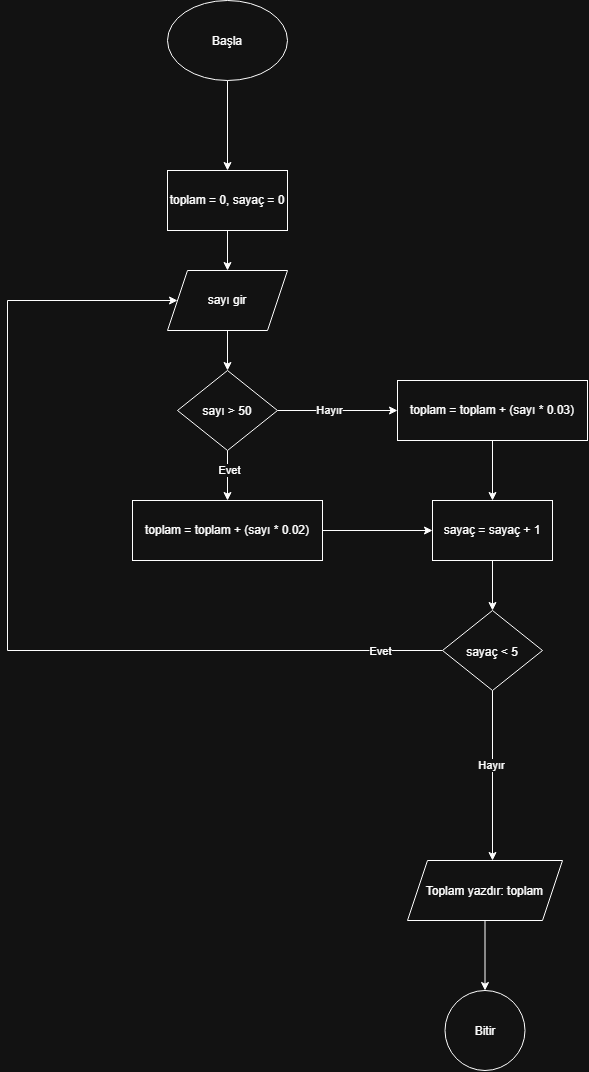

The diagram above was exported from draw.io. Its source (the exported page's mxGraphModel, read from the mxfile embedded in the PNG):
<mxGraphModel dx="933" dy="502" grid="1" gridSize="10" guides="1" tooltips="1" connect="1" arrows="1" fold="1" page="1" pageScale="1" pageWidth="850" pageHeight="1100" math="0" shadow="0">
  <root>
    <mxCell id="kykPILZ3Z_zlnrxuKhvK-0" />
    <mxCell id="kykPILZ3Z_zlnrxuKhvK-1" parent="kykPILZ3Z_zlnrxuKhvK-0" />
    <mxCell id="NGF7egBTO5C8uyu1C__K-1" edge="1" parent="kykPILZ3Z_zlnrxuKhvK-1" source="kykPILZ3Z_zlnrxuKhvK-3" style="edgeStyle=orthogonalEdgeStyle;rounded=0;orthogonalLoop=1;jettySize=auto;html=1;defaultLabelBackgroundColor=page;" target="NGF7egBTO5C8uyu1C__K-0" value="">
      <mxGeometry relative="1" as="geometry" />
    </mxCell>
    <mxCell id="kykPILZ3Z_zlnrxuKhvK-3" parent="kykPILZ3Z_zlnrxuKhvK-1" style="ellipse;whiteSpace=wrap;html=1;shapeInside=1;" value="Başla" vertex="1">
      <mxGeometry height="80" width="120" x="350" y="50" as="geometry" />
    </mxCell>
    <mxCell id="NGF7egBTO5C8uyu1C__K-3" edge="1" parent="kykPILZ3Z_zlnrxuKhvK-1" source="NGF7egBTO5C8uyu1C__K-0" style="edgeStyle=orthogonalEdgeStyle;rounded=0;orthogonalLoop=1;jettySize=auto;html=1;defaultLabelBackgroundColor=page;" target="NGF7egBTO5C8uyu1C__K-2" value="">
      <mxGeometry relative="1" as="geometry" />
    </mxCell>
    <mxCell id="NGF7egBTO5C8uyu1C__K-0" parent="kykPILZ3Z_zlnrxuKhvK-1" style="whiteSpace=wrap;html=1;" value="toplam = 0, sayaç = 0" vertex="1">
      <mxGeometry height="60" width="120" x="350" y="220" as="geometry" />
    </mxCell>
    <mxCell id="NGF7egBTO5C8uyu1C__K-5" edge="1" parent="kykPILZ3Z_zlnrxuKhvK-1" source="NGF7egBTO5C8uyu1C__K-2" style="edgeStyle=orthogonalEdgeStyle;rounded=0;orthogonalLoop=1;jettySize=auto;html=1;defaultLabelBackgroundColor=page;" target="NGF7egBTO5C8uyu1C__K-4" value="">
      <mxGeometry relative="1" as="geometry" />
    </mxCell>
    <mxCell id="NGF7egBTO5C8uyu1C__K-2" parent="kykPILZ3Z_zlnrxuKhvK-1" style="shape=parallelogram;perimeter=parallelogramPerimeter;whiteSpace=wrap;html=1;shapeInside=1;fixedSize=1;direction=west;" value="sayı gir" vertex="1">
      <mxGeometry height="60" width="120" x="350" y="320" as="geometry" />
    </mxCell>
    <mxCell id="NGF7egBTO5C8uyu1C__K-7" edge="1" parent="kykPILZ3Z_zlnrxuKhvK-1" source="NGF7egBTO5C8uyu1C__K-4" style="edgeStyle=orthogonalEdgeStyle;rounded=0;orthogonalLoop=1;jettySize=auto;html=1;defaultLabelBackgroundColor=page;" target="NGF7egBTO5C8uyu1C__K-6" value="">
      <mxGeometry relative="1" as="geometry" />
    </mxCell>
    <mxCell id="NGF7egBTO5C8uyu1C__K-9" connectable="0" parent="NGF7egBTO5C8uyu1C__K-7" style="edgeLabel;html=1;align=center;verticalAlign=middle;resizable=0;points=[];inheritText=1;defaultLabelBackgroundColor=page;" value="Evet" vertex="1">
      <mxGeometry relative="1" x="-0.2267" y="1" as="geometry">
        <mxPoint as="offset" />
      </mxGeometry>
    </mxCell>
    <mxCell id="NGF7egBTO5C8uyu1C__K-10" edge="1" parent="kykPILZ3Z_zlnrxuKhvK-1" source="NGF7egBTO5C8uyu1C__K-4" style="edgeStyle=orthogonalEdgeStyle;rounded=0;orthogonalLoop=1;jettySize=auto;html=1;entryX=0;entryY=0.5;entryDx=0;entryDy=0;defaultLabelBackgroundColor=page;" target="NGF7egBTO5C8uyu1C__K-8">
      <mxGeometry relative="1" as="geometry" />
    </mxCell>
    <mxCell id="NGF7egBTO5C8uyu1C__K-11" connectable="0" parent="NGF7egBTO5C8uyu1C__K-10" style="edgeLabel;html=1;align=center;verticalAlign=middle;resizable=0;points=[];inheritText=1;defaultLabelBackgroundColor=page;" value="Hayır" vertex="1">
      <mxGeometry relative="1" x="-0.1444" y="-3" as="geometry">
        <mxPoint y="-3" as="offset" />
      </mxGeometry>
    </mxCell>
    <mxCell id="NGF7egBTO5C8uyu1C__K-4" parent="kykPILZ3Z_zlnrxuKhvK-1" style="rhombus;whiteSpace=wrap;html=1;shapeInside=1;" value="sayı &amp;gt; 50" vertex="1">
      <mxGeometry height="80" width="100" x="360" y="420" as="geometry" />
    </mxCell>
    <mxCell id="NGF7egBTO5C8uyu1C__K-14" edge="1" parent="kykPILZ3Z_zlnrxuKhvK-1" source="NGF7egBTO5C8uyu1C__K-6" style="edgeStyle=orthogonalEdgeStyle;rounded=0;orthogonalLoop=1;jettySize=auto;html=1;defaultLabelBackgroundColor=page;" target="NGF7egBTO5C8uyu1C__K-12" value="">
      <mxGeometry relative="1" as="geometry" />
    </mxCell>
    <mxCell id="NGF7egBTO5C8uyu1C__K-6" parent="kykPILZ3Z_zlnrxuKhvK-1" style="whiteSpace=wrap;html=1;" value="toplam = toplam + (sayı * 0.02)" vertex="1">
      <mxGeometry height="60" width="190" x="315" y="550" as="geometry" />
    </mxCell>
    <mxCell id="NGF7egBTO5C8uyu1C__K-13" edge="1" parent="kykPILZ3Z_zlnrxuKhvK-1" source="NGF7egBTO5C8uyu1C__K-8" style="edgeStyle=orthogonalEdgeStyle;rounded=0;orthogonalLoop=1;jettySize=auto;html=1;defaultLabelBackgroundColor=page;" target="NGF7egBTO5C8uyu1C__K-12" value="">
      <mxGeometry relative="1" as="geometry" />
    </mxCell>
    <mxCell id="NGF7egBTO5C8uyu1C__K-8" parent="kykPILZ3Z_zlnrxuKhvK-1" style="whiteSpace=wrap;html=1;" value="toplam = toplam + (sayı * 0.03)" vertex="1">
      <mxGeometry height="60" width="190" x="580" y="430" as="geometry" />
    </mxCell>
    <mxCell id="NGF7egBTO5C8uyu1C__K-16" edge="1" parent="kykPILZ3Z_zlnrxuKhvK-1" source="NGF7egBTO5C8uyu1C__K-12" style="edgeStyle=orthogonalEdgeStyle;rounded=0;orthogonalLoop=1;jettySize=auto;html=1;defaultLabelBackgroundColor=page;" target="NGF7egBTO5C8uyu1C__K-15" value="">
      <mxGeometry relative="1" as="geometry" />
    </mxCell>
    <mxCell id="NGF7egBTO5C8uyu1C__K-12" parent="kykPILZ3Z_zlnrxuKhvK-1" style="whiteSpace=wrap;html=1;" value="sayaç = sayaç + 1" vertex="1">
      <mxGeometry height="60" width="120" x="615" y="550" as="geometry" />
    </mxCell>
    <mxCell id="NGF7egBTO5C8uyu1C__K-20" edge="1" parent="kykPILZ3Z_zlnrxuKhvK-1" source="NGF7egBTO5C8uyu1C__K-15" style="edgeStyle=orthogonalEdgeStyle;rounded=0;orthogonalLoop=1;jettySize=auto;html=1;defaultLabelBackgroundColor=page;" value="">
      <mxGeometry relative="1" as="geometry">
        <mxPoint x="675" y="910" as="targetPoint" />
      </mxGeometry>
    </mxCell>
    <mxCell id="NGF7egBTO5C8uyu1C__K-21" connectable="0" parent="NGF7egBTO5C8uyu1C__K-20" style="edgeLabel;html=1;align=center;verticalAlign=middle;resizable=0;points=[];inheritText=1;defaultLabelBackgroundColor=page;" value="Hayır" vertex="1">
      <mxGeometry relative="1" x="-0.1333" y="-2" as="geometry">
        <mxPoint as="offset" />
      </mxGeometry>
    </mxCell>
    <mxCell id="NGF7egBTO5C8uyu1C__K-23" edge="1" parent="kykPILZ3Z_zlnrxuKhvK-1" source="NGF7egBTO5C8uyu1C__K-15" style="edgeStyle=orthogonalEdgeStyle;rounded=0;orthogonalLoop=1;jettySize=auto;html=1;defaultLabelBackgroundColor=page;entryX=1;entryY=0.5;entryDx=0;entryDy=0;" target="NGF7egBTO5C8uyu1C__K-2" value=" ">
      <mxGeometry relative="1" x="-0.445" as="geometry">
        <Array as="points">
          <mxPoint x="190" y="700" />
          <mxPoint x="190" y="350" />
        </Array>
        <mxPoint x="190" y="340" as="targetPoint" />
      </mxGeometry>
    </mxCell>
    <mxCell id="NGF7egBTO5C8uyu1C__K-24" connectable="0" parent="NGF7egBTO5C8uyu1C__K-23" style="edgeLabel;html=1;align=center;verticalAlign=middle;resizable=0;points=[];inheritText=1;defaultLabelBackgroundColor=page;" value="Evet" vertex="1">
      <mxGeometry relative="1" x="-0.8681" as="geometry">
        <mxPoint as="offset" />
      </mxGeometry>
    </mxCell>
    <mxCell id="NGF7egBTO5C8uyu1C__K-15" parent="kykPILZ3Z_zlnrxuKhvK-1" style="rhombus;whiteSpace=wrap;html=1;shapeInside=1;" value="sayaç &amp;lt; 5" vertex="1">
      <mxGeometry height="80" width="100" x="625" y="660" as="geometry" />
    </mxCell>
    <mxCell id="NGF7egBTO5C8uyu1C__K-27" edge="1" parent="kykPILZ3Z_zlnrxuKhvK-1" source="NGF7egBTO5C8uyu1C__K-25" style="edgeStyle=orthogonalEdgeStyle;rounded=0;orthogonalLoop=1;jettySize=auto;html=1;defaultLabelBackgroundColor=page;" target="NGF7egBTO5C8uyu1C__K-26" value="">
      <mxGeometry relative="1" as="geometry" />
    </mxCell>
    <mxCell id="NGF7egBTO5C8uyu1C__K-25" parent="kykPILZ3Z_zlnrxuKhvK-1" style="shape=parallelogram;perimeter=parallelogramPerimeter;whiteSpace=wrap;html=1;shapeInside=1;fixedSize=1;" value="Toplam yazdır: toplam" vertex="1">
      <mxGeometry height="60" width="155" x="590" y="910" as="geometry" />
    </mxCell>
    <mxCell id="NGF7egBTO5C8uyu1C__K-26" parent="kykPILZ3Z_zlnrxuKhvK-1" style="ellipse;whiteSpace=wrap;html=1;shapeInside=1;" value="Bitir" vertex="1">
      <mxGeometry height="80" width="80" x="627.5" y="1040" as="geometry" />
    </mxCell>
  </root>
</mxGraphModel>